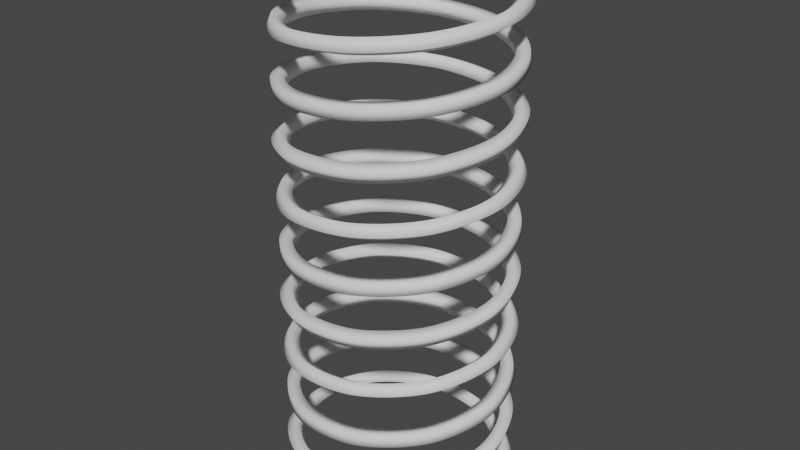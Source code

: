 # Source: AN_EXAMPLE_procedura_spring.blend  (saved by Blender 2.80.75; exported with 4.5.12 LTS)
import bpy
from mathutils import Matrix  # noqa: F401  (used for matrix-valued properties, if any)

bpy.ops.wm.read_factory_settings(use_empty=True)
scene = bpy.context.scene
scene.name = 'Scene'

# ---- collections
col_collection = bpy.data.collections.new('Collection'); scene.collection.children.link(col_collection)

# ---- world
world_world = bpy.data.worlds.new('World'); scene.world = world_world
world_world.use_nodes = True; world_world.node_tree.nodes.clear()
_N = world_world.node_tree.nodes; _L = world_world.node_tree.links
n0 = _N.new('ShaderNodeOutputWorld'); n0.name = 'World Output'; n0.location = (300, 300)
n1 = _N.new('ShaderNodeBackground'); n1.name = 'Background'; n1.location = (10, 300)
n1.inputs[0].default_value = (0.05088, 0.05088, 0.05088, 1.0)
_L.new(n1.outputs[0], n0.inputs[0])
n0.is_active_output = True
world_world.color = (0.05088, 0.05088, 0.05088)
world_world.use_sun_shadow = False
world_world.sun_shadow_jitter_overblur = 0.0

# ---- curves / text
cu_curve = bpy.data.curves.new('Curve', 'CURVE')
cu_curve.dimensions = '3D'
_sp = cu_curve.splines.new('BEZIER'); _sp.bezier_points.add(99)
_sp.bezier_points.foreach_set('co', [1.0, 0.0, 0.0, 0.809, 0.5878, 0.05, 0.309, 0.9511, 0.1, -0.309, 0.9511, 0.15, -0.809, 0.5878, 0.2, -1.0, 5.96e-08, 0.25, -0.809, -0.5878, 0.3, -0.309, -0.9511, 0.35, 0.309, -0.9511, 0.4, 0.809, -0.5878, 0.45, 1.0, -8.941e-08, 0.5, 0.809, 0.5878, 0.55, 0.309, 0.9511, 0.6, -0.309, 0.9511, 0.65, -0.809, 0.5878, 0.7, -1.0, 8.941e-08, 0.75, -0.809, -0.5878, 0.8, -0.309, -0.9511, 0.85, 0.309, -0.9511, 0.9, 0.809, -0.5878, 0.95, 1.0, -8.941e-08, 1.0, 0.809, 0.5878, 1.05, 0.309, 0.9511, 1.1, -0.309, 0.9511, 1.15, -0.809, 0.5878, 1.2, -1.0, 8.941e-08, 1.25, -0.809, -0.5878, 1.3, -0.309, -0.9511, 1.35, 0.309, -0.9511, 1.4, 0.809, -0.5878, 1.45, 1.0, -8.941e-08, 1.5, 0.809, 0.5878, 1.55, 0.309, 0.9511, 1.6, -0.309, 0.9511, 1.65, -0.809, 0.5878, 1.7, -1.0, 8.941e-08, 1.75, -0.809, -0.5878, 1.8, -0.309, -0.9511, 1.85, 0.309, -0.9511, 1.9, 0.809, -0.5878, 1.95, 1.0, -8.941e-08, 2.0, 0.809, 0.5878, 2.05, 0.309, 0.9511, 2.1, -0.309, 0.9511, 2.15, -0.809, 0.5878, 2.2, -1.0, 8.941e-08, 2.25, -0.809, -0.5878, 2.3, -0.309, -0.9511, 2.35, 0.309, -0.9511, 2.4, 0.809, -0.5878, 2.45, 1.0, -8.941e-08, 2.5, 0.809, 0.5878, 2.55, 0.309, 0.9511, 2.6, -0.309, 0.9511, 2.65, -0.809, 0.5878, 2.7, -1.0, 8.941e-08, 2.75, -0.809, -0.5878, 2.8, -0.309, -0.9511, 2.85, 0.309, -0.9511, 2.9, 0.809, -0.5878, 2.95, 1.0, -8.941e-08, 3.0, 0.809, 0.5878, 3.05, 0.309, 0.9511, 3.1, -0.309, 0.9511, 3.15, -0.809, 0.5878, 3.2, -1.0, 8.941e-08, 3.25, -0.809, -0.5878, 3.3, -0.309, -0.9511, 3.35, 0.309, -0.9511, 3.4, 0.809, -0.5878, 3.45, 1.0, -8.941e-08, 3.5, 0.809, 0.5878, 3.55, 0.309, 0.9511, 3.6, -0.309, 0.9511, 3.65, -0.809, 0.5878, 3.7, -1.0, 8.941e-08, 3.75, -0.809, -0.5878, 3.8, -0.309, -0.9511, 3.85, 0.309, -0.9511, 3.9, 0.809, -0.5878, 3.95, 1.0, -8.941e-08, 4.0, 0.809, 0.5878, 4.05, 0.309, 0.9511, 4.1, -0.309, 0.9511, 4.15, -0.809, 0.5878, 4.2, -1.0, 8.941e-08, 4.25, -0.809, -0.5878, 4.3, -0.309, -0.9511, 4.35, 0.309, -0.9511, 4.4, 0.809, -0.5878, 4.45, 1.0, -8.941e-08, 4.5, 0.809, 0.5878, 4.55, 0.309, 0.9511, 4.6, -0.309, 0.9511, 4.65, -0.809, 0.5878, 4.7, -1.0, 8.941e-08, 4.75, -0.809, -0.5878, 4.8, -0.309, -0.9511, 4.85, 0.309, -0.9511, 4.9, 0.809, -0.5878, 4.95])
_sp.bezier_points.foreach_set('handle_left', [1.057, -0.1763, -0.015, 0.918, 0.4378, 0.03423, 0.4853, 0.8938, 0.08423, -0.1327, 1.008, 0.1342, -0.7001, 0.7377, 0.1842, -1.0, 0.1853, 0.2342, -0.918, -0.4378, 0.2842, -0.4853, -0.8938, 0.3342, 0.1327, -1.008, 0.3842, 0.7001, -0.7377, 0.4342, 1.0, -0.1853, 0.4842, 0.918, 0.4378, 0.5342, 0.4853, 0.8938, 0.5842, -0.1327, 1.008, 0.6342, -0.7001, 0.7377, 0.6842, -1.0, 0.1853, 0.7342, -0.918, -0.4378, 0.7842, -0.4853, -0.8938, 0.8342, 0.1327, -1.008, 0.8842, 0.7001, -0.7377, 0.9342, 1.0, -0.1853, 0.9842, 0.918, 0.4378, 1.034, 0.4853, 0.8938, 1.084, -0.1327, 1.008, 1.134, -0.7001, 0.7377, 1.184, -1.0, 0.1853, 1.234, -0.918, -0.4378, 1.284, -0.4853, -0.8938, 1.334, 0.1327, -1.008, 1.384, 0.7001, -0.7377, 1.434, 1.0, -0.1853, 1.484, 0.918, 0.4378, 1.534, 0.4853, 0.8938, 1.584, -0.1327, 1.008, 1.634, -0.7001, 0.7377, 1.684, -1.0, 0.1853, 1.734, -0.918, -0.4378, 1.784, -0.4853, -0.8938, 1.834, 0.1327, -1.008, 1.884, 0.7001, -0.7377, 1.934, 1.0, -0.1853, 1.984, 0.918, 0.4378, 2.034, 0.4853, 0.8938, 2.084, -0.1327, 1.008, 2.134, -0.7001, 0.7377, 2.184, -1.0, 0.1853, 2.234, -0.918, -0.4378, 2.284, -0.4853, -0.8938, 2.334, 0.1327, -1.008, 2.384, 0.7001, -0.7377, 2.434, 1.0, -0.1853, 2.484, 0.918, 0.4378, 2.534, 0.4853, 0.8938, 2.584, -0.1327, 1.008, 2.634, -0.7001, 0.7377, 2.684, -1.0, 0.1853, 2.734, -0.918, -0.4378, 2.784, -0.4853, -0.8938, 2.834, 0.1327, -1.008, 2.884, 0.7001, -0.7377, 2.934, 1.0, -0.1853, 2.984, 0.918, 0.4378, 3.034, 0.4853, 0.8938, 3.084, -0.1327, 1.008, 3.134, -0.7001, 0.7377, 3.184, -1.0, 0.1853, 3.234, -0.918, -0.4378, 3.284, -0.4853, -0.8938, 3.334, 0.1327, -1.008, 3.384, 0.7001, -0.7377, 3.434, 1.0, -0.1853, 3.484, 0.918, 0.4378, 3.534, 0.4853, 0.8938, 3.584, -0.1327, 1.008, 3.634, -0.7001, 0.7377, 3.684, -1.0, 0.1853, 3.734, -0.918, -0.4378, 3.784, -0.4853, -0.8938, 3.834, 0.1327, -1.008, 3.884, 0.7001, -0.7377, 3.934, 1.0, -0.1853, 3.984, 0.918, 0.4378, 4.034, 0.4853, 0.8938, 4.084, -0.1327, 1.008, 4.134, -0.7001, 0.7377, 4.184, -1.0, 0.1853, 4.234, -0.918, -0.4378, 4.284, -0.4853, -0.8938, 4.334, 0.1327, -1.008, 4.384, 0.7001, -0.7377, 4.434, 1.0, -0.1853, 4.484, 0.918, 0.4378, 4.534, 0.4853, 0.8938, 4.584, -0.1327, 1.008, 4.634, -0.7001, 0.7377, 4.684, -1.0, 0.1853, 4.734, -0.918, -0.4378, 4.784, -0.4853, -0.8938, 4.834, 0.1327, -1.008, 4.884, 0.659, -0.6968, 4.935])
_sp.bezier_points.foreach_set('handle_right', [0.9427, 0.1763, 0.015, 0.7001, 0.7377, 0.06577, 0.1327, 1.008, 0.1158, -0.4853, 0.8938, 0.1658, -0.918, 0.4378, 0.2158, -1.0, -0.1853, 0.2658, -0.7001, -0.7377, 0.3158, -0.1327, -1.008, 0.3658, 0.4853, -0.8938, 0.4158, 0.918, -0.4378, 0.4658, 1.0, 0.1853, 0.5158, 0.7001, 0.7377, 0.5658, 0.1327, 1.008, 0.6158, -0.4853, 0.8938, 0.6658, -0.918, 0.4378, 0.7158, -1.0, -0.1853, 0.7658, -0.7001, -0.7377, 0.8158, -0.1327, -1.008, 0.8658, 0.4853, -0.8938, 0.9158, 0.918, -0.4378, 0.9658, 1.0, 0.1853, 1.016, 0.7001, 0.7377, 1.066, 0.1327, 1.008, 1.116, -0.4853, 0.8938, 1.166, -0.918, 0.4378, 1.216, -1.0, -0.1853, 1.266, -0.7001, -0.7377, 1.316, -0.1327, -1.008, 1.366, 0.4853, -0.8938, 1.416, 0.918, -0.4378, 1.466, 1.0, 0.1853, 1.516, 0.7001, 0.7377, 1.566, 0.1327, 1.008, 1.616, -0.4853, 0.8938, 1.666, -0.918, 0.4378, 1.716, -1.0, -0.1853, 1.766, -0.7001, -0.7377, 1.816, -0.1327, -1.008, 1.866, 0.4853, -0.8938, 1.916, 0.918, -0.4378, 1.966, 1.0, 0.1853, 2.016, 0.7001, 0.7377, 2.066, 0.1327, 1.008, 2.116, -0.4853, 0.8938, 2.166, -0.918, 0.4378, 2.216, -1.0, -0.1853, 2.266, -0.7001, -0.7377, 2.316, -0.1327, -1.008, 2.366, 0.4853, -0.8938, 2.416, 0.918, -0.4378, 2.466, 1.0, 0.1853, 2.516, 0.7001, 0.7377, 2.566, 0.1327, 1.008, 2.616, -0.4853, 0.8938, 2.666, -0.918, 0.4378, 2.716, -1.0, -0.1853, 2.766, -0.7001, -0.7377, 2.816, -0.1327, -1.008, 2.866, 0.4853, -0.8938, 2.916, 0.918, -0.4378, 2.966, 1.0, 0.1853, 3.016, 0.7001, 0.7377, 3.066, 0.1327, 1.008, 3.116, -0.4853, 0.8938, 3.166, -0.918, 0.4378, 3.216, -1.0, -0.1853, 3.266, -0.7001, -0.7377, 3.316, -0.1327, -1.008, 3.366, 0.4853, -0.8938, 3.416, 0.918, -0.4378, 3.466, 1.0, 0.1853, 3.516, 0.7001, 0.7377, 3.566, 0.1327, 1.008, 3.616, -0.4853, 0.8938, 3.666, -0.918, 0.4378, 3.716, -1.0, -0.1853, 3.766, -0.7001, -0.7377, 3.816, -0.1327, -1.008, 3.866, 0.4853, -0.8938, 3.916, 0.918, -0.4378, 3.966, 1.0, 0.1853, 4.016, 0.7001, 0.7377, 4.066, 0.1327, 1.008, 4.116, -0.4853, 0.8938, 4.166, -0.918, 0.4378, 4.216, -1.0, -0.1853, 4.266, -0.7001, -0.7377, 4.316, -0.1327, -1.008, 4.366, 0.4853, -0.8938, 4.416, 0.918, -0.4378, 4.466, 1.0, 0.1853, 4.516, 0.7001, 0.7377, 4.566, 0.1327, 1.008, 4.616, -0.4853, 0.8938, 4.666, -0.918, 0.4378, 4.716, -1.0, -0.1853, 4.766, -0.7001, -0.7377, 4.816, -0.1327, -1.008, 4.866, 0.4853, -0.8938, 4.916, 0.959, -0.4788, 4.965])
_sp.bezier_points.foreach_set('radius', [0.1, 0.1, 0.1, 0.1, 0.1, 0.1, 0.1, 0.1, 0.1, 0.1, 0.1, 0.1, 0.1, 0.1, 0.1, 0.1, 0.1, 0.1, 0.1, 0.1, 0.1, 0.1, 0.1, 0.1, 0.1, 0.1, 0.1, 0.1, 0.1, 0.1, 0.1, 0.1, 0.1, 0.1, 0.1, 0.1, 0.1, 0.1, 0.1, 0.1, 0.1, 0.1, 0.1, 0.1, 0.1, 0.1, 0.1, 0.1, 0.1, 0.1, 0.1, 0.1, 0.1, 0.1, 0.1, 0.1, 0.1, 0.1, 0.1, 0.1, 0.1, 0.1, 0.1, 0.1, 0.1, 0.1, 0.1, 0.1, 0.1, 0.1, 0.1, 0.1, 0.1, 0.1, 0.1, 0.1, 0.1, 0.1, 0.1, 0.1, 0.1, 0.1, 0.1, 0.1, 0.1, 0.1, 0.1, 0.1, 0.1, 0.1, 0.1, 0.1, 0.1, 0.1, 0.1, 0.1, 0.1, 0.1, 0.1, 0.1])
cu_curve.use_path_clamp = True
cu_curve.bevel_resolution = 0
cu_curve.bevel_depth = 0.8
cu_curve.fill_mode = 'FULL'

# ---- objects
ob_target = bpy.data.objects.new('Target', cu_curve)
ob_ctl_spring = bpy.data.objects.new('ctl_spring', None)

# ---- transforms, parenting, visibility, modifiers, constraints
ob_target.location = (0.0, 0.0, 0.0)
ob_target.lineart.crease_threshold = 0.0
ob_ctl_spring.location = (0.0, 0.0, 0.0)
ob_ctl_spring.lineart.crease_threshold = 0.0

# ---- collection membership
col_collection.objects.link(ob_target)
col_collection.objects.link(ob_ctl_spring)

# ---- scene / render settings (as saved in the file)
scene.frame_start = 1; scene.frame_end = 250; scene.frame_set(8)
scene.render.engine = 'BLENDER_EEVEE_NEXT'
scene.cycles.use_denoising = False
scene.cycles.samples = 128
scene.cycles.sampling_pattern = 'TABULATED_SOBOL'
scene.cycles.use_adaptive_sampling = False
scene.cycles.use_light_tree = False
scene.view_settings.view_transform = 'Filmic'
bpy.context.view_layer.update()

# ---- added for rendering (the .blend has no active camera and no usable light): camera, sun
cam_auto = bpy.data.cameras.new('AutoCamera')
cam_auto.lens = 50.0
cam_auto.sensor_width = 36.0
cam_auto.clip_end = 1000.0
ob_auto_camera = bpy.data.objects.new('AutoCamera', cam_auto)
scene.collection.objects.link(ob_auto_camera)
ob_auto_camera.location = (5.53447, -6.64136, 6.90257)
ob_auto_camera.rotation_euler = (1.09748, -7.21219e-08, 0.694738)
scene.camera = ob_auto_camera
light_auto_sun = bpy.data.lights.new('AutoSun', 'SUN')
light_auto_sun.energy = 3.0
light_auto_sun.angle = 0.0523599
ob_auto_sun = bpy.data.objects.new('AutoSun', light_auto_sun)
scene.collection.objects.link(ob_auto_sun)
ob_auto_sun.rotation_euler = (0.872665, 0.174533, 0.523599)
bpy.context.view_layer.update()
